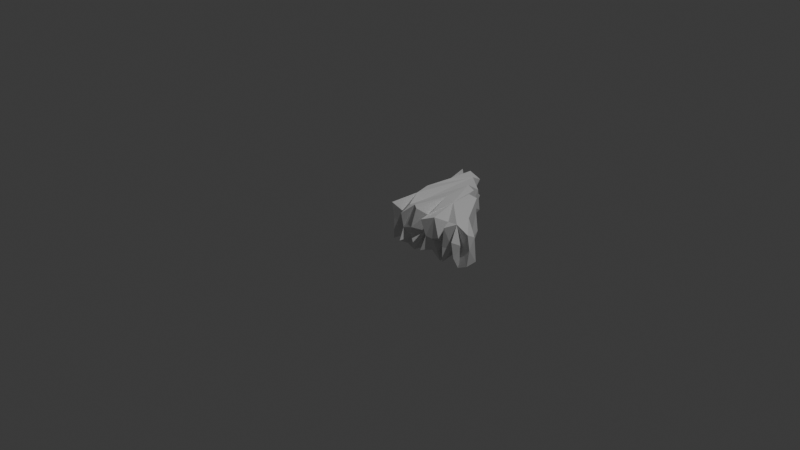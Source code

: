 # Source: right_triangle_001_mid_res.blend  (saved by Blender 5.1.30; exported with 4.5.12 LTS)
import bpy
from mathutils import Matrix  # noqa: F401  (used for matrix-valued properties, if any)

bpy.ops.wm.read_factory_settings(use_empty=True)
scene = bpy.context.scene
scene.name = 'Scene'

# ---- collections
col_collection = bpy.data.collections.new('Collection'); scene.collection.children.link(col_collection)

# ---- world
world_world = bpy.data.worlds.new('World'); scene.world = world_world
world_world.use_nodes = True; world_world.node_tree.nodes.clear()
_N = world_world.node_tree.nodes; _L = world_world.node_tree.links
n0 = _N.new('ShaderNodeOutputWorld'); n0.name = 'World Output'; n0.location = (200, 100)
n1 = _N.new('ShaderNodeBackground'); n1.name = 'Background'; n1.location = (-200, 100)
n1.inputs[0].default_value = (0.05088, 0.05088, 0.05088, 1.0)
_L.new(n1.outputs[0], n0.inputs[0])
n0.is_active_output = True
world_world.color = (0.05088, 0.05088, 0.05088)
world_world.sun_shadow_jitter_overblur = 0.0

# ---- cameras
cam_camera = bpy.data.cameras.new('Camera')
cam_camera.clip_end = 100.0
cam_camera.ortho_scale = 7.314

# ---- lights
light_light = bpy.data.lights.new('Light', 'POINT')
light_light.energy = 1000.0
light_light.shadow_soft_size = 0.1

# ---- meshes
me_b_ziercurve_120 = bpy.data.meshes.new('BézierCurve.120')
me_b_ziercurve_120.from_pydata([(-0.04856, 0.9791, -0.09063), (-0.04936, 0.9701, 0.2448), (-0.03805, 0.8854, 0.04733), (-0.04357, 0.9219, 0.1207), (-0.04329, 0.9209, 0.1204), (-0.04301, 0.9219, 0.1202), (-0.06071, 0.5838, -0.006309), (-0.05425, 0.4911, -0.2032), (-0.03615, 0.5554, 0.1727), (0.002301, 0.9603, -0.115), (0.005215, 0.9533, 0.09587), (0.01212, 0.6639, -0.04437), (0.01772, 0.6264, -0.2172), (0.04886, 1.023, -0.1482), (0.1435, 1.036, 0.1673), (0.035, 0.9998, 0.2397), (0.02986, 0.7105, 0.2423), (0.1579, 0.9087, 0.2326), (-0.08424, 0.4044, 0.1085), (-0.08879, 0.05525, 0.04611), (-0.08112, 0.04942, -0.1578), (-0.04741, 0.07304, -0.01164), (-0.03108, 0.3653, -0.08281), (-0.04355, 0.3991, 0.02776), (-0.03083, 0.4252, 0.225), (-0.0003438, 0.2658, 0.09767), (-0.06615, 0.03007, 0.1314), (-0.03465, 0.0578, -0.1627), (-0.03741, 0.004876, -0.05892), (-0.03822, 0.01085, -0.04674), (-0.03854, 0.009688, -0.04695), (-0.0232, 0.04163, -0.1214), (-0.03079, 0.03481, -0.05194), (-0.03056, 0.035, -0.08799), (-0.0379, 0.009688, -0.04653), (-0.01913, -0.05162, 0.02572), (-0.02519, -0.0488, -0.2099), (0.002198, 0.3208, -0.2046), (-0.003187, 0.2696, 0.06481), (-0.00326, 0.269, 0.06475), (-0.003114, 0.269, 0.06486), (-0.01699, 0.0729, -0.006628), (-0.006679, 0.07091, -0.06322), (-0.01822, 0.06221, 0.05082), (-0.01821, 0.06221, 0.05081), (-0.02967, -0.02212, -0.1007), (-0.006253, 0.036, -0.08873), (-0.01821, 0.06219, 0.05081), (-0.0294, -0.07061, 0.2004), (0.02218, 0.1808, -0.2017), (0.06031, -0.01252, 0.1174), (0.06913, 0.001324, -0.03974), (0.1436, 0.1732, -0.2016), (0.07842, -0.03875, -0.1348), (0.02999, 0.2238, 0.2324), (0.1645, 0.9249, 0.06271), (0.1373, 1.053, -0.0263), (0.2356, 0.7438, -0.218), (0.2467, 0.4741, -0.2142), (0.1716, 0.8907, -0.1978), (0.2574, 0.9188, -0.1108), (0.263, 0.8803, 0.1336), (0.2771, 0.785, -0.02963), (0.3587, 0.7094, -0.1828), (0.3097, 0.7285, 0.04743), (0.3602, 0.7095, 0.2133), (0.3902, 0.6901, 0.09483), (0.407, 0.5644, 0.1118), (0.4122, 0.5687, -0.1641), (0.5248, 0.5775, 0.2237), (0.5115, 0.5962, -0.1773), (0.5631, 0.533, 0.09664), (0.2513, 0.7423, 0.2273), (0.4837, 0.2806, 0.2598), (0.4296, 0.5642, 0.2402), (0.1662, -0.02455, -0.01606), (0.1871, -0.1694, -0.1198), (0.1808, 0.02513, -0.04707), (0.1833, 0.02558, -0.05002), (0.1814, 0.03408, 0.03296), (0.1816, 0.03292, 0.03766), (0.1818, 0.03176, 0.03296), (0.1833, 0.02468, -0.04411), (0.1733, -0.1029, 0.00308), (0.1881, -0.1518, 0.1812), (0.3696, 0.08805, -0.187), (0.161, -0.03384, -0.201), (0.3245, -0.09726, -0.1912), (0.2599, -0.07613, -0.07593), (0.2997, -0.12, 0.05493), (0.3161, -0.06859, 0.2514), (0.6225, 0.1616, -0.2219), (0.467, 0.01658, -0.1793), (0.3655, 0.02384, -0.01351), (0.3769, 0.03086, 0.1688), (0.4364, -0.0271, 0.04042), (0.4573, 0.02586, 0.2422), (0.3978, -0.04242, -0.1165), (0.46, -0.1494, -0.1317), (0.4478, -0.1325, 0.1971), (0.5435, -0.08075, -0.1022), (0.4879, -0.104, 0.02269), (0.5734, -0.1002, 0.0219), (0.6113, 0.5115, -0.09119), (0.7532, 0.2441, -0.2088), (0.6574, -0.1018, 0.0581), (0.637, -0.05129, -0.2128), (0.6645, -0.02086, -0.01809), (0.6547, -0.111, -0.08161), (0.6566, 0.06961, -0.0197), (0.6566, 0.06941, -0.01829), (0.6572, 0.06951, -0.019), (0.6708, 0.02123, 0.1981), (0.6665, -0.003751, -0.1308), (0.6668, -0.004708, -0.131), (0.667, -0.003751, -0.1312), (0.6718, -0.004409, -0.04715), (0.672, -0.004326, -0.04719), (0.672, -0.004492, -0.04711), (0.74, -0.1301, 0.003447), (0.7723, 0.2249, -0.05388), (0.7625, 0.211, 0.2062), (0.7525, -0.1381, -0.1514), (0.8141, -0.06326, -0.01929), (0.7502, -0.1227, 0.2094), (0.7757, -0.1672, 0.07723), (0.7763, -0.167, 0.08117), (0.777, -0.1668, 0.07723), (0.9483, 0.1277, -0.1699), (0.8896, -0.1284, -0.06201), (0.9452, 0.1035, 0.1033), (0.8998, -0.06965, -0.1851), (0.8888, -0.1593, 0.1163), (0.9897, -0.04328, -0.1475), (0.9032, -0.02341, 0.03516), (0.9733, -0.02656, 0.18), (0.9907, -0.01442, 0.01907), (0.1487, 0.1963, 0.199), (0.1674, -0.01428, 0.2244), (0.241, -0.01498, 0.2468), (0.3195, 0.3525, 0.2472), (0.8244, -0.02098, 0.238), (0.5489, -0.04999, 0.2268), (0.6552, 0.3059, 0.2198), (0.6576, 0.3053, 0.2165), (0.6576, 0.3065, 0.2231)], [], [(10, 2, 1), (16, 2, 11), (6, 12, 7), (9, 10, 13), (13, 12, 9), (12, 0, 9), (12, 11, 0), (16, 10, 1), (10, 16, 15), (18, 7, 23), (22, 23, 7), (18, 23, 24), (19, 25, 20), (20, 33, 28), (20, 31, 33), (21, 28, 33), (30, 34, 29), (26, 28, 21), (34, 30, 29), (35, 45, 36), (37, 22, 7), (25, 24, 22), (25, 22, 37), (39, 40, 38), (40, 39, 38), (25, 37, 20), (49, 27, 20), (49, 42, 27), (45, 21, 33), (36, 33, 31), (32, 41, 33), (49, 36, 31), (46, 33, 36), (46, 27, 33), (42, 33, 27), (42, 46, 45), (45, 46, 36), (32, 21, 45), (26, 41, 32), (26, 32, 28), (48, 54, 35), (51, 35, 36), (48, 35, 50), (49, 20, 37), (53, 36, 49), (37, 12, 58), (49, 37, 58), (8, 24, 16), (54, 24, 25), (10, 14, 55), (57, 13, 59), (55, 59, 56), (72, 64, 62), (64, 63, 62), (63, 58, 57), (66, 64, 65), (68, 63, 66), (68, 66, 67), (68, 67, 70), (71, 70, 67), (17, 72, 61), (74, 66, 65), (74, 67, 66), (53, 86, 75), (75, 138, 50), (86, 52, 58), (80, 81, 79), (77, 82, 78), (86, 83, 75), (76, 83, 86), (86, 58, 85), (87, 88, 86), (76, 86, 88), (89, 83, 88), (84, 83, 139), (89, 139, 83), (83, 76, 88), (87, 86, 85), (87, 93, 88), (58, 63, 68), (94, 89, 93), (89, 94, 90), (91, 58, 68), (95, 96, 94), (97, 85, 92), (95, 97, 92), (97, 95, 93), (92, 58, 91), (98, 95, 92), (101, 95, 98), (102, 101, 100), (100, 92, 106), (105, 102, 107), (102, 108, 107), (111, 110, 109), (107, 91, 122), (116, 118, 117), (105, 107, 112), (121, 130, 120), (131, 91, 133), (123, 122, 91), (122, 123, 119), (141, 124, 123), (123, 124, 119), (128, 133, 104), (129, 123, 131), (132, 123, 129), (128, 104, 120), (133, 136, 134), (138, 137, 54), (140, 72, 138), (84, 139, 138), (90, 139, 89), (90, 140, 139), (140, 96, 73), (94, 96, 140), (73, 142, 112), (143, 145, 144), (112, 142, 105), (135, 130, 121), (141, 135, 121), (134, 135, 141), (4, 5, 3), (4, 3, 5), (1, 2, 16), (2, 0, 11), (9, 0, 2), (8, 11, 6), (11, 12, 6), (10, 56, 13), (2, 10, 9), (16, 11, 8), (13, 57, 12), (15, 14, 10), (16, 17, 15), (24, 17, 16), (18, 6, 7), (21, 19, 20), (8, 6, 18), (19, 26, 25), (20, 28, 35), (35, 21, 20), (19, 21, 41), (26, 19, 41), (26, 21, 35), (37, 7, 12), (24, 23, 22), (42, 41, 21), (31, 20, 27), (33, 42, 32), (33, 41, 45), (46, 31, 27), (31, 46, 49), (46, 42, 49), (32, 42, 21), (45, 28, 32), (45, 41, 42), (47, 44, 43), (47, 43, 44), (35, 54, 26), (35, 28, 45), (36, 53, 51), (35, 51, 50), (24, 8, 18), (54, 25, 26), (50, 54, 48), (54, 17, 24), (138, 54, 50), (10, 55, 56), (12, 57, 58), (59, 13, 56), (17, 55, 14), (60, 59, 55), (61, 60, 55), (55, 17, 61), (59, 60, 57), (60, 61, 62), (57, 60, 62), (62, 61, 72), (57, 62, 63), (64, 72, 65), (66, 63, 64), (17, 14, 15), (73, 65, 72), (74, 65, 73), (69, 67, 74), (52, 49, 58), (86, 53, 49), (86, 49, 52), (50, 51, 75), (75, 51, 53), (81, 80, 79), (82, 77, 78), (83, 138, 75), (83, 84, 138), (89, 88, 93), (87, 85, 93), (93, 85, 97), (94, 93, 95), (85, 58, 92), (91, 68, 70), (96, 95, 99), (99, 95, 101), (98, 92, 100), (98, 100, 101), (142, 99, 101), (92, 91, 106), (101, 102, 142), (71, 103, 70), (100, 106, 108), (100, 108, 102), (91, 70, 104), (120, 103, 71), (110, 111, 109), (107, 106, 91), (114, 115, 113), (114, 113, 115), (118, 116, 117), (112, 107, 119), (108, 106, 107), (70, 103, 104), (104, 103, 120), (119, 107, 122), (124, 112, 119), (121, 120, 71), (91, 104, 133), (126, 127, 125), (126, 125, 127), (130, 128, 120), (123, 91, 131), (141, 123, 132), (131, 134, 129), (134, 132, 129), (131, 133, 134), (135, 134, 136), (128, 136, 133), (136, 128, 130), (135, 136, 130), (137, 17, 54), (137, 72, 17), (137, 138, 72), (139, 140, 138), (140, 73, 72), (94, 140, 90), (73, 69, 74), (99, 73, 96), (99, 142, 73), (121, 69, 73), (142, 102, 105), (121, 71, 69), (112, 141, 73), (145, 143, 144), (124, 141, 112), (141, 121, 73), (132, 134, 141), (69, 71, 67)])
me_b_ziercurve_120.auto_texspace = False
me_b_ziercurve_120.update()

# ---- objects
ob_light = bpy.data.objects.new('Light', light_light)
ob_camera = bpy.data.objects.new('Camera', cam_camera)
ob_b_ziercurve_001 = bpy.data.objects.new('BézierCurve.001', me_b_ziercurve_120)

# ---- transforms, parenting, visibility, modifiers, constraints
ob_light.location = (4.076, 1.031, 8.175)
ob_light.rotation_euler = (0.6503, 0.05522, 1.866)
ob_light.scale = (1.001, 1.161, 1.266)
ob_light.lock_rotations_4d = False
ob_light.empty_display_type = 'ARROWS'
ob_light.color = (0.0, 0.0, 0.0, 0.0)
ob_light.lineart.crease_threshold = 0.0
ob_camera.location = (7.359, -6.926, 4.958)
ob_camera.rotation_euler = (1.109, 0.0, 0.8149)
ob_camera.lock_rotations_4d = False
ob_camera.empty_display_type = 'ARROWS'
ob_camera.color = (0.0, 0.0, 0.0, 0.0)
ob_camera.display_type = 'WIRE'
ob_camera.lineart.crease_threshold = 0.0
ob_b_ziercurve_001.location = (0.0, 0.0, 0.0)
_m = ob_b_ziercurve_001.modifiers.new('Decimate', 'DECIMATE')

# ---- collection membership
col_collection.objects.link(ob_light)
col_collection.objects.link(ob_camera)
col_collection.objects.link(ob_b_ziercurve_001)

# ---- scene / render settings (as saved in the file)
scene.camera = ob_camera
scene.frame_start = 1; scene.frame_end = 250; scene.frame_set(1)
scene.render.engine = 'BLENDER_EEVEE_NEXT'
scene.render.bake_bias = 0.0
scene.render.bake_samples = 0
scene.cycles.sampling_pattern = 'TABULATED_SOBOL'
scene.eevee.use_volume_custom_range = False
bpy.context.view_layer.update()
